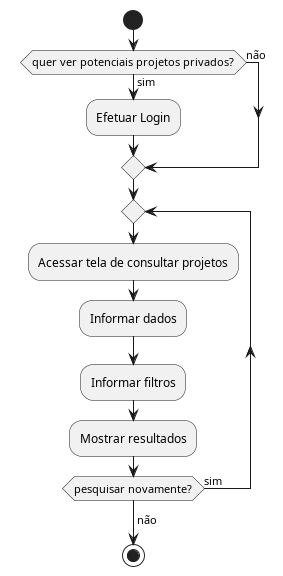

The diagram above was rendered by PlantUML. Its source (embedded in the PNG):
@startuml
start
if (quer ver potenciais projetos privados?) then (sim)
  :Efetuar Login;
else (não)
endif
repeat
:Acessar tela de consultar projetos;
:Informar dados;
:Informar filtros;
:Mostrar resultados;
repeat while (pesquisar novamente?) is (sim)
->não;
stop
@enduml